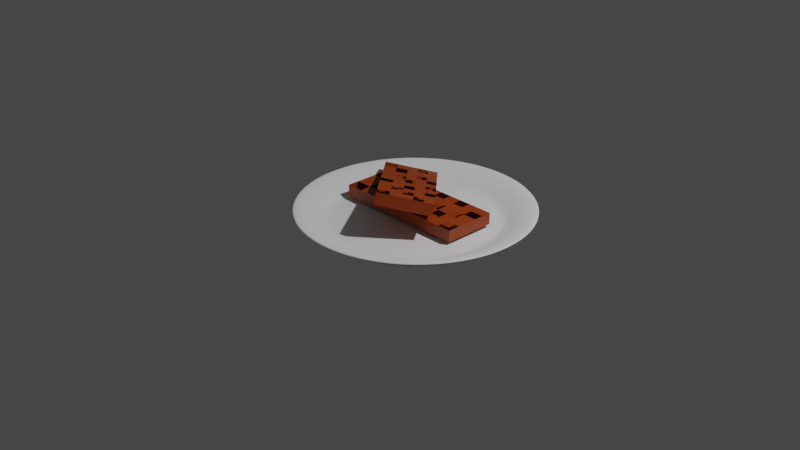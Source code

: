 # Source: kue_bapel.blend  (saved by Blender 2.92.15; exported with 4.5.12 LTS)
import bpy
from mathutils import Matrix  # noqa: F401  (used for matrix-valued properties, if any)

bpy.ops.wm.read_factory_settings(use_empty=True)
scene = bpy.context.scene
scene.name = 'Scene'

# ---- collections
col_collection = bpy.data.collections.new('Collection'); scene.collection.children.link(col_collection)

# ---- materials (node trees are filled in below, after node groups)
mat_material_001 = bpy.data.materials.new('Material.001')
mat_material_001.use_transparent_shadow = False

# ---- material node trees
mat_material_001.use_nodes = True; mat_material_001.node_tree.nodes.clear()
_N = mat_material_001.node_tree.nodes; _L = mat_material_001.node_tree.links
n0 = _N.new('ShaderNodeBsdfPrincipled'); n0.name = 'Principled BSDF'; n0.location = (10, 300)
n0.distribution = 'GGX'
n0.subsurface_method = 'BURLEY'
n0.inputs[0].default_value = (0.305, 0.04117, 9.318e-05, 1.0)
n0.inputs[3].default_value = 1.45
n0.inputs[27].default_value = (0.0, 0.0, 0.0, 1.0)
n0.inputs[28].default_value = 1.0
n1 = _N.new('ShaderNodeOutputMaterial'); n1.name = 'Material Output'; n1.location = (300, 300)
_L.new(n0.outputs[0], n1.inputs[0])
n1.is_active_output = True

# ---- world
world_world = bpy.data.worlds.new('World'); scene.world = world_world
world_world.use_nodes = True; world_world.node_tree.nodes.clear()
_N = world_world.node_tree.nodes; _L = world_world.node_tree.links
n0 = _N.new('ShaderNodeOutputWorld'); n0.name = 'World Output'; n0.location = (300, 300)
n1 = _N.new('ShaderNodeBackground'); n1.name = 'Background'; n1.location = (10, 300)
n1.inputs[0].default_value = (0.05088, 0.05088, 0.05088, 1.0)
_L.new(n1.outputs[0], n0.inputs[0])
n0.is_active_output = True
world_world.color = (0.05088, 0.05088, 0.05088)
world_world.use_sun_shadow = False
world_world.sun_shadow_jitter_overblur = 0.0

# ---- cameras
cam_camera = bpy.data.cameras.new('Camera')
cam_camera.clip_end = 100.0
cam_camera.ortho_scale = 7.314

# ---- lights
light_light = bpy.data.lights.new('Light', 'POINT')
light_light.transmission_factor = 0.0
light_light.energy = 1000.0
light_light.shadow_soft_size = 0.1
light_light.shadow_maximum_resolution = 0.006
light_light.use_absolute_resolution = True

# ---- meshes
me_cylinder = bpy.data.meshes.new('Cylinder')
me_cylinder.from_pydata([(-1.327e-08, 0.8459, -1.0), (0.0, 1.0, 1.0), (0.2893, 0.7949, -1.0), (0.342, 0.9397, 1.0), (0.5437, 0.648, -1.0), (0.6428, 0.766, 1.0), (0.7326, 0.4229, -1.0), (0.866, 0.5, 1.0), (0.833, 0.1469, -1.0), (0.9848, 0.1736, 1.0), (0.833, -0.1469, -1.0), (0.9848, -0.1736, 1.0), (0.7326, -0.4229, -1.0), (0.866, -0.5, 1.0), (0.5437, -0.648, -1.0), (0.6428, -0.766, 1.0), (0.2893, -0.7949, -1.0), (0.342, -0.9397, 1.0), (1.145e-07, -0.8459, -1.0), (1.51e-07, -1.0, 1.0), (-0.2893, -0.7949, -1.0), (-0.342, -0.9397, 1.0), (-0.5437, -0.648, -1.0), (-0.6428, -0.766, 1.0), (-0.7326, -0.4229, -1.0), (-0.866, -0.5, 1.0), (-0.833, -0.1469, -1.0), (-0.9848, -0.1736, 1.0), (-0.833, 0.1469, -1.0), (-0.9848, 0.1736, 1.0), (-0.7326, 0.4229, -1.0), (-0.866, 0.5, 1.0), (-0.5437, 0.648, -1.0), (-0.6428, 0.766, 1.0), (-0.2893, 0.7949, -1.0), (-0.342, 0.9397, 1.0), (0.342, 0.9397, 2.774), (-1.397e-10, 1.0, 2.774), (0.6428, 0.766, 2.774), (0.866, 0.5, 2.774), (0.9848, 0.1736, 2.774), (0.9848, -0.1736, 2.774), (0.866, -0.5, 2.774), (0.6428, -0.766, 2.774), (0.342, -0.9397, 2.774), (1.509e-07, -1.0, 2.774), (-0.342, -0.9397, 2.774), (-0.6428, -0.766, 2.774), (-0.866, -0.5, 2.774), (-0.9848, -0.1736, 2.774), (-0.9848, 0.1736, 2.774), (-0.866, 0.5, 2.774), (-0.6428, 0.766, 2.774), (-0.342, 0.9397, 2.774), (0.2936, 0.8067, 0.6439), (-1.23e-08, 0.8585, 0.6439), (0.5518, 0.6577, 0.6439), (0.7435, 0.4293, 0.6439), (0.8455, 0.1491, 0.6439), (0.8455, -0.1491, 0.6439), (0.7435, -0.4293, 0.6439), (0.5518, -0.6577, 0.6439), (0.2936, -0.8067, 0.6439), (1.173e-07, -0.8585, 0.6439), (-0.2936, -0.8067, 0.6439), (-0.5518, -0.6577, 0.6439), (-0.7435, -0.4293, 0.6439), (-0.8455, -0.1491, 0.6439), (-0.8455, 0.1491, 0.6439), (-0.7435, 0.4293, 0.6439), (-0.5518, 0.6577, 0.6439), (-0.2936, 0.8067, 0.6439), (0.4052, 1.113, 3.362), (1.613e-08, 1.185, 3.362), (0.7615, 0.9076, 3.362), (1.026, 0.5924, 3.362), (1.167, 0.2057, 3.362), (1.167, -0.2057, 3.362), (1.026, -0.5924, 3.362), (0.7615, -0.9076, 3.362), (0.4052, -1.113, 3.362), (1.95e-07, -1.185, 3.362), (-0.4052, -1.113, 3.362), (-0.7615, -0.9076, 3.362), (-1.026, -0.5924, 3.362), (-1.167, -0.2057, 3.362), (-1.167, 0.2057, 3.362), (-1.026, 0.5924, 3.362), (-0.7616, 0.9076, 3.362), (-0.4052, 1.113, 3.362), (0.4052, 1.113, 4.296), (1.597e-08, 1.185, 4.296), (0.7615, 0.9076, 4.296), (1.026, 0.5924, 4.296), (1.167, 0.2057, 4.296), (1.167, -0.2057, 4.296), (1.026, -0.5924, 4.296), (0.7615, -0.9076, 4.296), (0.4052, -1.113, 4.296), (1.949e-07, -1.185, 4.296), (-0.4052, -1.113, 4.296), (-0.7615, -0.9076, 4.296), (-1.026, -0.5924, 4.296), (-1.167, -0.2057, 4.296), (-1.167, 0.2057, 4.296), (-1.026, 0.5924, 4.296), (-0.7616, 0.9076, 4.296), (-0.4052, 1.113, 4.296), (-2.005e-08, 0.7073, -1.0), (0.2419, 0.6646, -1.0), (0.4546, 0.5418, -1.0), (0.6125, 0.3536, -1.0), (0.6965, 0.1228, -1.0), (0.6965, -0.1228, -1.0), (0.6125, -0.3536, -1.0), (0.4546, -0.5418, -1.0), (0.2419, -0.6646, -1.0), (8.675e-08, -0.7073, -1.0), (-0.2419, -0.6646, -1.0), (-0.4546, -0.5418, -1.0), (-0.6125, -0.3536, -1.0), (-0.6965, -0.1228, -1.0), (-0.6965, 0.1228, -1.0), (-0.6125, 0.3536, -1.0), (-0.4546, 0.5418, -1.0), (-0.2419, 0.6646, -1.0), (0.2649, 0.7278, 0.6439), (-1.855e-08, 0.7745, 0.6439), (0.4979, 0.5933, 0.6439), (0.6708, 0.3873, 0.6439), (0.7628, 0.1345, 0.6439), (0.7628, -0.1345, 0.6439), (0.6708, -0.3873, 0.6439), (0.4979, -0.5933, 0.6439), (0.2649, -0.7278, 0.6439), (9.841e-08, -0.7745, 0.6439), (-0.2649, -0.7278, 0.6439), (-0.4979, -0.5933, 0.6439), (-0.6708, -0.3873, 0.6439), (-0.7628, -0.1345, 0.6439), (-0.7628, 0.1345, 0.6439), (-0.6708, 0.3873, 0.6439), (-0.4979, 0.5933, 0.6439), (-0.2649, 0.7278, 0.6439)], [], [(0, 1, 3, 2), (2, 3, 5, 4), (4, 5, 7, 6), (6, 7, 9, 8), (8, 9, 11, 10), (10, 11, 13, 12), (12, 13, 15, 14), (14, 15, 17, 16), (16, 17, 19, 18), (18, 19, 21, 20), (20, 21, 23, 22), (22, 23, 25, 24), (24, 25, 27, 26), (26, 27, 29, 28), (28, 29, 31, 30), (30, 31, 33, 32), (11, 9, 76, 77), (32, 33, 35, 34), (34, 35, 1, 0), (4, 6, 111, 110), (42, 41, 59, 60), (37, 36, 90, 91), (49, 50, 104, 103), (1, 35, 89, 73), (19, 17, 80, 81), (48, 49, 103, 102), (47, 48, 102, 101), (27, 25, 84, 85), (9, 7, 75, 76), (46, 47, 101, 100), (35, 33, 88, 89), (17, 15, 79, 80), (45, 46, 100, 99), (44, 45, 99, 98), (25, 23, 83, 84), (7, 5, 74, 75), (43, 44, 98, 97), (33, 31, 87, 88), (61, 60, 132, 133), (50, 49, 67, 68), (43, 42, 60, 61), (51, 50, 68, 69), (44, 43, 61, 62), (36, 37, 55, 54), (52, 51, 69, 70), (45, 44, 62, 63), (38, 36, 54, 56), (53, 52, 70, 71), (46, 45, 63, 64), (39, 38, 56, 57), (37, 53, 71, 55), (47, 46, 64, 65), (40, 39, 57, 58), (48, 47, 65, 66), (41, 40, 58, 59), (49, 48, 66, 67), (87, 86, 104, 105), (75, 74, 92, 93), (80, 79, 97, 98), (72, 73, 91, 90), (85, 84, 102, 103), (73, 89, 107, 91), (78, 77, 95, 96), (83, 82, 100, 101), (88, 87, 105, 106), (76, 75, 93, 94), (81, 80, 98, 99), (86, 85, 103, 104), (74, 72, 90, 92), (79, 78, 96, 97), (84, 83, 101, 102), (89, 88, 106, 107), (77, 76, 94, 95), (82, 81, 99, 100), (29, 27, 85, 86), (50, 51, 105, 104), (3, 1, 73, 72), (36, 38, 92, 90), (51, 52, 106, 105), (21, 19, 81, 82), (38, 39, 93, 92), (52, 53, 107, 106), (39, 40, 94, 93), (13, 11, 77, 78), (31, 29, 86, 87), (53, 37, 91, 107), (40, 41, 95, 94), (5, 3, 72, 74), (23, 21, 82, 83), (41, 42, 96, 95), (42, 43, 97, 96), (15, 13, 78, 79), (108, 109, 110, 111, 112, 113, 114, 115, 116, 117, 118, 119, 120, 121, 122, 123, 124, 125), (14, 16, 116, 115), (0, 2, 109, 108), (24, 26, 121, 120), (34, 0, 108, 125), (10, 12, 114, 113), (20, 22, 119, 118), (30, 32, 124, 123), (6, 8, 112, 111), (16, 18, 117, 116), (26, 28, 122, 121), (2, 4, 110, 109), (12, 14, 115, 114), (22, 24, 120, 119), (32, 34, 125, 124), (8, 10, 113, 112), (18, 20, 118, 117), (28, 30, 123, 122), (126, 127, 143, 142, 141, 140, 139, 138, 137, 136, 135, 134, 133, 132, 131, 130, 129, 128), (69, 68, 140, 141), (62, 61, 133, 134), (54, 55, 127, 126), (70, 69, 141, 142), (63, 62, 134, 135), (56, 54, 126, 128), (71, 70, 142, 143), (64, 63, 135, 136), (57, 56, 128, 129), (55, 71, 143, 127), (65, 64, 136, 137), (58, 57, 129, 130), (66, 65, 137, 138), (59, 58, 130, 131), (67, 66, 138, 139), (60, 59, 131, 132), (68, 67, 139, 140)])
_uv = me_cylinder.uv_layers.new(name='UVMap')
_uv.uv.foreach_set('vector', [1.0, 0.5, 1.0, 1.0, 0.9444, 1.0, 0.9444, 0.5, 0.9444, 0.5, 0.9444, 1.0, 0.8889, 1.0, 0.8889, 0.5, 0.8889, 0.5, 0.8889, 1.0, 0.8333, 1.0, 0.8333, 0.5, 0.8333, 0.5, 0.8333, 1.0, 0.7778, 1.0, 0.7778, 0.5, 0.7778, 0.5, 0.7778, 1.0, 0.7222, 1.0, 0.7222, 0.5, 0.7222, 0.5, 0.7222, 1.0, 0.6667, 1.0, 0.6667, 0.5, 0.6667, 0.5, 0.6667, 1.0, 0.6111, 1.0, 0.6111, 0.5, 0.6111, 0.5, 0.6111, 1.0, 0.5556, 1.0, 0.5556, 0.5, 0.5556, 0.5, 0.5556, 1.0, 0.5, 1.0, 0.5, 0.5, 0.5, 0.5, 0.5, 1.0, 0.4444, 1.0, 0.4444, 0.5, 0.4444, 0.5, 0.4444, 1.0, 0.3889, 1.0, 0.3889, 0.5, 0.3889, 0.5, 0.3889, 1.0, 0.3333, 1.0, 0.3333, 0.5, 0.3333, 0.5, 0.3333, 1.0, 0.2778, 1.0, 0.2778, 0.5, 0.2778, 0.5, 0.2778, 1.0, 0.2222, 1.0, 0.2222, 0.5, 0.2222, 0.5, 0.2222, 1.0, 0.1667, 1.0, 0.1667, 0.5, 0.1667, 0.5, 0.1667, 1.0, 0.1111, 1.0, 0.1111, 0.5, 0.7222, 1.0, 0.7778, 1.0, 0.7778, 1.0, 0.7222, 1.0, 0.1111, 0.5, 0.1111, 1.0, 0.05556, 1.0, 0.05556, 0.5, 0.05556, 0.5, 0.05556, 1.0, -1.863e-07, 1.0, -1.863e-07, 0.5, 0.8889, 0.5, 0.8333, 0.5, 0.8333, 0.5, 0.8889, 0.5, 0.6667, 1.0, 0.7222, 1.0, 0.7222, 1.0, 0.6667, 1.0, 1.0, 1.0, 0.9444, 1.0, 0.9444, 1.0, 1.0, 1.0, 0.2778, 1.0, 0.2222, 1.0, 0.2222, 1.0, 0.2778, 1.0, -1.863e-07, 1.0, 0.05556, 1.0, 0.05556, 1.0, -1.863e-07, 1.0, 0.5, 1.0, 0.5556, 1.0, 0.5556, 1.0, 0.5, 1.0, 0.3333, 1.0, 0.2778, 1.0, 0.2778, 1.0, 0.3333, 1.0, 0.3889, 1.0, 0.3333, 1.0, 0.3333, 1.0, 0.3889, 1.0, 0.2778, 1.0, 0.3333, 1.0, 0.3333, 1.0, 0.2778, 1.0, 0.7778, 1.0, 0.8333, 1.0, 0.8333, 1.0, 0.7778, 1.0, 0.4444, 1.0, 0.3889, 1.0, 0.3889, 1.0, 0.4444, 1.0, 0.05556, 1.0, 0.1111, 1.0, 0.1111, 1.0, 0.05556, 1.0, 0.5556, 1.0, 0.6111, 1.0, 0.6111, 1.0, 0.5556, 1.0, 0.5, 1.0, 0.4444, 1.0, 0.4444, 1.0, 0.5, 1.0, 0.5556, 1.0, 0.5, 1.0, 0.5, 1.0, 0.5556, 1.0, 0.3333, 1.0, 0.3889, 1.0, 0.3889, 1.0, 0.3333, 1.0, 0.8333, 1.0, 0.8889, 1.0, 0.8889, 1.0, 0.8333, 1.0, 0.6111, 1.0, 0.5556, 1.0, 0.5556, 1.0, 0.6111, 1.0, 0.1111, 1.0, 0.1667, 1.0, 0.1667, 1.0, 0.1111, 1.0, 0.6111, 1.0, 0.6667, 1.0, 0.6667, 1.0, 0.6111, 1.0, 0.2222, 1.0, 0.2778, 1.0, 0.2778, 1.0, 0.2222, 1.0, 0.6111, 1.0, 0.6667, 1.0, 0.6667, 1.0, 0.6111, 1.0, 0.1667, 1.0, 0.2222, 1.0, 0.2222, 1.0, 0.1667, 1.0, 0.5556, 1.0, 0.6111, 1.0, 0.6111, 1.0, 0.5556, 1.0, 0.9444, 1.0, 1.0, 1.0, 1.0, 1.0, 0.9444, 1.0, 0.1111, 1.0, 0.1667, 1.0, 0.1667, 1.0, 0.1111, 1.0, 0.5, 1.0, 0.5556, 1.0, 0.5556, 1.0, 0.5, 1.0, 0.8889, 1.0, 0.9444, 1.0, 0.9444, 1.0, 0.8889, 1.0, 0.05556, 1.0, 0.1111, 1.0, 0.1111, 1.0, 0.05556, 1.0, 0.4444, 1.0, 0.5, 1.0, 0.5, 1.0, 0.4444, 1.0, 0.8333, 1.0, 0.8889, 1.0, 0.8889, 1.0, 0.8333, 1.0, -1.863e-07, 1.0, 0.05556, 1.0, 0.05556, 1.0, -1.863e-07, 1.0, 0.3889, 1.0, 0.4444, 1.0, 0.4444, 1.0, 0.3889, 1.0, 0.7778, 1.0, 0.8333, 1.0, 0.8333, 1.0, 0.7778, 1.0, 0.3333, 1.0, 0.3889, 1.0, 0.3889, 1.0, 0.3333, 1.0, 0.7222, 1.0, 0.7778, 1.0, 0.7778, 1.0, 0.7222, 1.0, 0.2778, 1.0, 0.3333, 1.0, 0.3333, 1.0, 0.2778, 1.0, 0.1667, 1.0, 0.2222, 1.0, 0.2222, 1.0, 0.1667, 1.0, 0.8333, 1.0, 0.8889, 1.0, 0.8889, 1.0, 0.8333, 1.0, 0.5556, 1.0, 0.6111, 1.0, 0.6111, 1.0, 0.5556, 1.0, 0.9444, 1.0, 1.0, 1.0, 1.0, 1.0, 0.9444, 1.0, 0.2778, 1.0, 0.3333, 1.0, 0.3333, 1.0, 0.2778, 1.0, -1.863e-07, 1.0, 0.05556, 1.0, 0.05556, 1.0, -1.863e-07, 1.0, 0.6667, 1.0, 0.7222, 1.0, 0.7222, 1.0, 0.6667, 1.0, 0.3889, 1.0, 0.4444, 1.0, 0.4444, 1.0, 0.3889, 1.0, 0.1111, 1.0, 0.1667, 1.0, 0.1667, 1.0, 0.1111, 1.0, 0.7778, 1.0, 0.8333, 1.0, 0.8333, 1.0, 0.7778, 1.0, 0.5, 1.0, 0.5556, 1.0, 0.5556, 1.0, 0.5, 1.0, 0.2222, 1.0, 0.2778, 1.0, 0.2778, 1.0, 0.2222, 1.0, 0.8889, 1.0, 0.9444, 1.0, 0.9444, 1.0, 0.8889, 1.0, 0.6111, 1.0, 0.6667, 1.0, 0.6667, 1.0, 0.6111, 1.0, 0.3333, 1.0, 0.3889, 1.0, 0.3889, 1.0, 0.3333, 1.0, 0.05556, 1.0, 0.1111, 1.0, 0.1111, 1.0, 0.05556, 1.0, 0.7222, 1.0, 0.7778, 1.0, 0.7778, 1.0, 0.7222, 1.0, 0.4444, 1.0, 0.5, 1.0, 0.5, 1.0, 0.4444, 1.0, 0.2222, 1.0, 0.2778, 1.0, 0.2778, 1.0, 0.2222, 1.0, 0.2222, 1.0, 0.1667, 1.0, 0.1667, 1.0, 0.2222, 1.0, 0.9444, 1.0, 1.0, 1.0, 1.0, 1.0, 0.9444, 1.0, 0.9444, 1.0, 0.8889, 1.0, 0.8889, 1.0, 0.9444, 1.0, 0.1667, 1.0, 0.1111, 1.0, 0.1111, 1.0, 0.1667, 1.0, 0.4444, 1.0, 0.5, 1.0, 0.5, 1.0, 0.4444, 1.0, 0.8889, 1.0, 0.8333, 1.0, 0.8333, 1.0, 0.8889, 1.0, 0.1111, 1.0, 0.05556, 1.0, 0.05556, 1.0, 0.1111, 1.0, 0.8333, 1.0, 0.7778, 1.0, 0.7778, 1.0, 0.8333, 1.0, 0.6667, 1.0, 0.7222, 1.0, 0.7222, 1.0, 0.6667, 1.0, 0.1667, 1.0, 0.2222, 1.0, 0.2222, 1.0, 0.1667, 1.0, 0.05556, 1.0, -1.863e-07, 1.0, -1.863e-07, 1.0, 0.05556, 1.0, 0.7778, 1.0, 0.7222, 1.0, 0.7222, 1.0, 0.7778, 1.0, 0.8889, 1.0, 0.9444, 1.0, 0.9444, 1.0, 0.8889, 1.0, 0.3889, 1.0, 0.4444, 1.0, 0.4444, 1.0, 0.3889, 1.0, 0.7222, 1.0, 0.6667, 1.0, 0.6667, 1.0, 0.7222, 1.0, 0.6667, 1.0, 0.6111, 1.0, 0.6111, 1.0, 0.6667, 1.0, 0.6111, 1.0, 0.6667, 1.0, 0.6667, 1.0, 0.6111, 1.0, 0.75, 0.49, 0.8321, 0.4755, 0.9043, 0.4339, 0.9578, 0.37, 0.9864, 0.2917, 0.9864, 0.2083, 0.9578, 0.13, 0.9043, 0.06615, 0.8321, 0.02447, 0.75, 0.01, 0.6679, 0.02447, 0.5957, 0.06615, 0.5422, 0.13, 0.5136, 0.2083, 0.5136, 0.2917, 0.5422, 0.37, 0.5957, 0.4339, 0.6679, 0.4755, 0.6111, 0.5, 0.5556, 0.5, 0.5556, 0.5, 0.6111, 0.5, 1.0, 0.5, 0.9444, 0.5, 0.9444, 0.5, 1.0, 0.5, 0.3333, 0.5, 0.2778, 0.5, 0.2778, 0.5, 0.3333, 0.5, 0.05556, 0.5, -1.863e-07, 0.5, -1.863e-07, 0.5, 0.05556, 0.5, 0.7222, 0.5, 0.6667, 0.5, 0.6667, 0.5, 0.7222, 0.5, 0.4444, 0.5, 0.3889, 0.5, 0.3889, 0.5, 0.4444, 0.5, 0.1667, 0.5, 0.1111, 0.5, 0.1111, 0.5, 0.1667, 0.5, 0.8333, 0.5, 0.7778, 0.5, 0.7778, 0.5, 0.8333, 0.5, 0.5556, 0.5, 0.5, 0.5, 0.5, 0.5, 0.5556, 0.5, 0.2778, 0.5, 0.2222, 0.5, 0.2222, 0.5, 0.2778, 0.5, 0.9444, 0.5, 0.8889, 0.5, 0.8889, 0.5, 0.9444, 0.5, 0.6667, 0.5, 0.6111, 0.5, 0.6111, 0.5, 0.6667, 0.5, 0.3889, 0.5, 0.3333, 0.5, 0.3333, 0.5, 0.3889, 0.5, 0.1111, 0.5, 0.05556, 0.5, 0.05556, 0.5, 0.1111, 0.5, 0.7778, 0.5, 0.7222, 0.5, 0.7222, 0.5, 0.7778, 0.5, 0.5, 0.5, 0.4444, 0.5, 0.4444, 0.5, 0.5, 0.5, 0.2222, 0.5, 0.1667, 0.5, 0.1667, 0.5, 0.2222, 0.5, 0.3321, 0.4755, 0.25, 0.49, 0.1679, 0.4755, 0.09573, 0.4339, 0.04215, 0.37, 0.01365, 0.2917, 0.01365, 0.2083, 0.04215, 0.13, 0.09573, 0.06615, 0.1679, 0.02447, 0.25, 0.01, 0.3321, 0.02447, 0.4043, 0.06615, 0.4578, 0.13, 0.4864, 0.2083, 0.4864, 0.2917, 0.4578, 0.37, 0.4043, 0.4339, 0.1667, 1.0, 0.2222, 1.0, 0.2222, 1.0, 0.1667, 1.0, 0.5556, 1.0, 0.6111, 1.0, 0.6111, 1.0, 0.5556, 1.0, 0.9444, 1.0, 1.0, 1.0, 1.0, 1.0, 0.9444, 1.0, 0.1111, 1.0, 0.1667, 1.0, 0.1667, 1.0, 0.1111, 1.0, 0.5, 1.0, 0.5556, 1.0, 0.5556, 1.0, 0.5, 1.0, 0.8889, 1.0, 0.9444, 1.0, 0.9444, 1.0, 0.8889, 1.0, 0.05556, 1.0, 0.1111, 1.0, 0.1111, 1.0, 0.05556, 1.0, 0.4444, 1.0, 0.5, 1.0, 0.5, 1.0, 0.4444, 1.0, 0.8333, 1.0, 0.8889, 1.0, 0.8889, 1.0, 0.8333, 1.0, -1.863e-07, 1.0, 0.05556, 1.0, 0.05556, 1.0, -1.863e-07, 1.0, 0.3889, 1.0, 0.4444, 1.0, 0.4444, 1.0, 0.3889, 1.0, 0.7778, 1.0, 0.8333, 1.0, 0.8333, 1.0, 0.7778, 1.0, 0.3333, 1.0, 0.3889, 1.0, 0.3889, 1.0, 0.3333, 1.0, 0.7222, 1.0, 0.7778, 1.0, 0.7778, 1.0, 0.7222, 1.0, 0.2778, 1.0, 0.3333, 1.0, 0.3333, 1.0, 0.2778, 1.0, 0.6667, 1.0, 0.7222, 1.0, 0.7222, 1.0, 0.6667, 1.0, 0.2222, 1.0, 0.2778, 1.0, 0.2778, 1.0, 0.2222, 1.0])
me_cylinder.use_remesh_fix_poles = True
me_cylinder.use_remesh_preserve_attributes = False
me_cylinder.use_mirror_vertex_groups = False
me_cylinder.update()
me_cube = bpy.data.meshes.new('Cube')
me_cube.from_pydata([(-1.0, -1.0, -1.0), (-1.0, -1.0, 1.0), (-1.0, 1.0, -1.0), (-1.0, 1.0, 1.0), (1.0, -1.0, -1.0), (1.0, -1.0, 1.0), (1.0, 1.0, -1.0), (1.0, 1.0, 1.0), (-0.4772, 1.0, -1.0), (-0.4772, 1.0, 1.0), (-0.4772, -1.0, -1.0), (-0.4772, -1.0, 1.0), (0.2614, 1.0, 1.0), (0.2614, -1.0, -1.0), (0.2614, 1.0, -1.0), (0.2614, -1.0, 1.0), (-0.1079, 1.0, -1.0), (-0.1079, -1.0, 1.0), (-0.1079, 1.0, 1.0), (-0.1079, -1.0, -1.0), (-0.2925, 1.0, -1.0), (-0.2925, -1.0, 1.0), (-0.2925, 1.0, 1.0), (-0.2925, -1.0, -1.0), (-0.7386, 1.0, -1.0), (-0.7386, -1.0, 1.0), (-0.7386, 1.0, 1.0), (-0.7386, -1.0, -1.0), (0.08742, 1.0, 1.0), (0.08742, -1.0, -1.0), (0.08742, 1.0, -1.0), (0.08742, -1.0, 1.0), (0.4521, 1.0, 1.0), (0.4521, -1.0, -1.0), (0.4521, 1.0, -1.0), (0.4521, -1.0, 1.0), (-1.0, -0.547, -1.0), (-1.0, -0.547, 1.0), (1.0, -0.547, -1.0), (1.0, -0.547, 1.0), (-0.4772, -0.547, 1.0), (-0.4772, -0.547, -1.0), (0.2614, -0.547, 1.0), (0.2614, -0.547, -1.0), (-0.1079, -0.547, -1.0), (-0.1079, -0.547, 1.0), (-0.2925, -0.547, -1.0), (-0.2925, -0.547, 1.0), (-0.7386, -0.547, -1.0), (-0.7386, -0.547, 1.0), (0.08742, -0.547, 1.0), (0.08742, -0.547, -1.0), (0.4521, -0.547, 1.0), (0.4521, -0.547, -1.0), (-1.0, -0.1208, 1.0), (1.0, -0.1208, -1.0), (-1.0, -0.1208, -1.0), (1.0, -0.1208, 1.0), (-0.4772, -0.1208, 1.0), (-0.4772, -0.1208, -1.0), (0.2614, -0.1208, 1.0), (0.2614, -0.1208, -1.0), (-0.1079, -0.1208, -1.0), (-0.1079, -0.1208, 1.0), (-0.2925, -0.1208, -1.0), (-0.2925, -0.1208, 1.0), (-0.7386, -0.1208, -1.0), (-0.7386, -0.1208, 1.0), (0.08742, -0.1208, 1.0), (0.08742, -0.1208, -1.0), (0.4521, -0.1208, 1.0), (0.4521, -0.1208, -1.0), (-1.0, 0.2528, 1.0), (1.0, 0.2528, -1.0), (-1.0, 0.2528, -1.0), (1.0, 0.2528, 1.0), (-0.4772, 0.2528, 1.0), (-0.4772, 0.2528, -1.0), (0.2614, 0.2528, 1.0), (0.2614, 0.2528, -1.0), (-0.1079, 0.2528, -1.0), (-0.1079, 0.2528, 1.0), (-0.2925, 0.2528, -1.0), (-0.2925, 0.2528, 1.0), (-0.7386, 0.2528, -1.0), (-0.7386, 0.2528, 1.0), (0.08742, 0.2528, 1.0), (0.08742, 0.2528, -1.0), (0.4521, 0.2528, 1.0), (0.4521, 0.2528, -1.0), (-1.0, 0.6264, 1.0), (1.0, 0.6264, -1.0), (-1.0, 0.6264, -1.0), (1.0, 0.6264, 1.0), (-0.4772, 0.6264, 1.0), (-0.4772, 0.6264, -1.0), (0.2614, 0.6264, 1.0), (0.2614, 0.6264, -1.0), (-0.1079, 0.6264, -1.0), (-0.1079, 0.6264, 1.0), (-0.2925, 0.6264, -1.0), (-0.2925, 0.6264, 1.0), (-0.7386, 0.6264, -1.0), (-0.7386, 0.6264, 1.0), (0.08742, 0.6264, 1.0), (0.08742, 0.6264, -1.0), (0.4521, 0.6264, 1.0), (0.4521, 0.6264, -1.0), (0.6213, 1.0, 1.0), (0.6213, -1.0, -1.0), (0.6213, 1.0, -1.0), (0.6213, -1.0, 1.0), (0.6213, -0.547, 1.0), (0.6213, -0.547, -1.0), (0.6213, -0.1208, -1.0), (0.6213, -0.1208, 1.0), (0.6213, 0.2528, 1.0), (0.6213, 0.2528, -1.0), (0.6213, 0.6264, -1.0), (0.6213, 0.6264, 1.0), (0.7942, 1.0, 1.0), (0.7942, -1.0, -1.0), (0.7942, -0.547, 1.0), (0.7942, -0.1208, 1.0), (0.7942, 0.2528, 1.0), (0.7942, 0.6264, 1.0), (0.7942, 1.0, -1.0), (0.7942, -1.0, 1.0), (0.7942, -0.547, -1.0), (0.7942, -0.1208, -1.0), (0.7942, 0.2528, -1.0), (0.7942, 0.6264, -1.0)], [], [(92, 90, 3, 2), (126, 120, 7, 6), (38, 39, 5, 4), (27, 25, 1, 0), (128, 38, 4, 121), (47, 40, 11, 21), (48, 41, 10, 27), (23, 21, 11, 10), (24, 26, 9, 8), (33, 35, 15, 13), (52, 42, 15, 35), (51, 43, 13, 29), (30, 28, 12, 14), (20, 22, 18, 16), (46, 44, 19, 23), (29, 31, 17, 19), (50, 45, 17, 31), (41, 46, 23, 10), (8, 9, 22, 20), (19, 17, 21, 23), (45, 47, 21, 17), (2, 3, 26, 24), (36, 48, 27, 0), (40, 49, 25, 11), (10, 11, 25, 27), (13, 15, 31, 29), (16, 18, 28, 30), (44, 51, 29, 19), (112, 52, 35, 111), (109, 111, 35, 33), (43, 53, 33, 13), (14, 12, 32, 34), (61, 71, 53, 43), (62, 69, 51, 44), (60, 68, 50, 42), (56, 66, 48, 36), (59, 64, 46, 41), (68, 63, 45, 50), (64, 62, 44, 46), (69, 61, 43, 51), (70, 60, 42, 52), (66, 59, 41, 48), (65, 58, 40, 47), (67, 54, 37, 49), (129, 55, 38, 128), (55, 57, 39, 38), (0, 1, 37, 36), (73, 75, 57, 55), (130, 73, 55, 129), (85, 72, 54, 67), (83, 76, 58, 65), (84, 77, 59, 66), (87, 79, 61, 69), (82, 80, 62, 64), (77, 82, 64, 59), (81, 83, 65, 63), (74, 84, 66, 56), (76, 85, 67, 58), (78, 86, 68, 60), (80, 87, 69, 62), (116, 88, 70, 115), (79, 89, 71, 61), (36, 37, 54, 56), (97, 107, 89, 79), (119, 106, 88, 116), (98, 105, 87, 80), (96, 104, 86, 78), (94, 103, 85, 76), (92, 102, 84, 74), (99, 101, 83, 81), (95, 100, 82, 77), (104, 99, 81, 86), (100, 98, 80, 82), (105, 97, 79, 87), (106, 96, 78, 88), (102, 95, 77, 84), (131, 91, 73, 130), (91, 93, 75, 73), (56, 54, 72, 74), (6, 7, 93, 91), (126, 6, 91, 131), (26, 3, 90, 103), (22, 9, 94, 101), (24, 8, 95, 102), (32, 12, 96, 106), (30, 14, 97, 105), (20, 16, 98, 100), (28, 18, 99, 104), (8, 20, 100, 95), (2, 24, 102, 92), (9, 26, 103, 94), (16, 30, 105, 98), (14, 34, 107, 97), (74, 72, 90, 92), (120, 108, 119, 125), (34, 110, 118, 107), (107, 118, 117, 89), (125, 119, 116, 124), (89, 117, 114, 71), (71, 114, 113, 53), (123, 115, 112, 122), (121, 127, 111, 109), (122, 112, 111, 127), (53, 113, 109, 33), (34, 32, 108, 110), (4, 5, 127, 121), (57, 123, 122, 39), (75, 124, 123, 57), (7, 120, 125, 93), (110, 126, 131, 118), (118, 131, 130, 117), (117, 130, 129, 114), (114, 129, 128, 113), (113, 128, 121, 109), (110, 108, 120, 126)])
_uv = me_cube.uv_layers.new(name='UVMap')
_uv.uv.foreach_set('vector', [0.375, 0.2033, 0.625, 0.2033, 0.625, 0.25, 0.375, 0.25, 0.375, 0.4743, 0.625, 0.4743, 0.625, 0.5, 0.375, 0.5, 0.375, 0.6934, 0.625, 0.6934, 0.625, 0.75, 0.375, 0.75, 0.375, 0.9673, 0.625, 0.9673, 0.625, 1.0, 0.375, 1.0, 0.3493, 0.6934, 0.375, 0.6934, 0.375, 0.75, 0.3493, 0.75, 0.7866, 0.6934, 0.8096, 0.6934, 0.8096, 0.75, 0.7866, 0.75, 0.1577, 0.6934, 0.1904, 0.6934, 0.1904, 0.75, 0.1577, 0.75, 0.375, 0.9116, 0.625, 0.9116, 0.625, 0.9346, 0.375, 0.9346, 0.375, 0.2827, 0.625, 0.2827, 0.625, 0.3154, 0.375, 0.3154, 0.375, 0.8185, 0.625, 0.8185, 0.625, 0.8423, 0.375, 0.8423, 0.6935, 0.6934, 0.7173, 0.6934, 0.7173, 0.75, 0.6935, 0.75, 0.2609, 0.6934, 0.2827, 0.6934, 0.2827, 0.75, 0.2609, 0.75, 0.375, 0.3859, 0.625, 0.3859, 0.625, 0.4077, 0.375, 0.4077, 0.375, 0.3384, 0.625, 0.3384, 0.625, 0.3615, 0.375, 0.3615, 0.2134, 0.6934, 0.2365, 0.6934, 0.2365, 0.75, 0.2134, 0.75, 0.375, 0.8641, 0.625, 0.8641, 0.625, 0.8885, 0.375, 0.8885, 0.7391, 0.6934, 0.7635, 0.6934, 0.7635, 0.75, 0.7391, 0.75, 0.1904, 0.6934, 0.2134, 0.6934, 0.2134, 0.75, 0.1904, 0.75, 0.375, 0.3154, 0.625, 0.3154, 0.625, 0.3384, 0.375, 0.3384, 0.375, 0.8885, 0.625, 0.8885, 0.625, 0.9116, 0.375, 0.9116, 0.7635, 0.6934, 0.7866, 0.6934, 0.7866, 0.75, 0.7635, 0.75, 0.375, 0.25, 0.625, 0.25, 0.625, 0.2827, 0.375, 0.2827, 0.125, 0.6934, 0.1577, 0.6934, 0.1577, 0.75, 0.125, 0.75, 0.8096, 0.6934, 0.8423, 0.6934, 0.8423, 0.75, 0.8096, 0.75, 0.375, 0.9346, 0.625, 0.9346, 0.625, 0.9673, 0.375, 0.9673, 0.375, 0.8423, 0.625, 0.8423, 0.625, 0.8641, 0.375, 0.8641, 0.375, 0.3615, 0.625, 0.3615, 0.625, 0.3859, 0.375, 0.3859, 0.2365, 0.6934, 0.2609, 0.6934, 0.2609, 0.75, 0.2365, 0.75, 0.6723, 0.6934, 0.6935, 0.6934, 0.6935, 0.75, 0.6723, 0.75, 0.375, 0.7973, 0.625, 0.7973, 0.625, 0.8185, 0.375, 0.8185, 0.2827, 0.6934, 0.3065, 0.6934, 0.3065, 0.75, 0.2827, 0.75, 0.375, 0.4077, 0.625, 0.4077, 0.625, 0.4315, 0.375, 0.4315, 0.2827, 0.6401, 0.3065, 0.6401, 0.3065, 0.6934, 0.2827, 0.6934, 0.2365, 0.6401, 0.2609, 0.6401, 0.2609, 0.6934, 0.2365, 0.6934, 0.7173, 0.6401, 0.7391, 0.6401, 0.7391, 0.6934, 0.7173, 0.6934, 0.125, 0.6401, 0.1577, 0.6401, 0.1577, 0.6934, 0.125, 0.6934, 0.1904, 0.6401, 0.2134, 0.6401, 0.2134, 0.6934, 0.1904, 0.6934, 0.7391, 0.6401, 0.7635, 0.6401, 0.7635, 0.6934, 0.7391, 0.6934, 0.2134, 0.6401, 0.2365, 0.6401, 0.2365, 0.6934, 0.2134, 0.6934, 0.2609, 0.6401, 0.2827, 0.6401, 0.2827, 0.6934, 0.2609, 0.6934, 0.6935, 0.6401, 0.7173, 0.6401, 0.7173, 0.6934, 0.6935, 0.6934, 0.1577, 0.6401, 0.1904, 0.6401, 0.1904, 0.6934, 0.1577, 0.6934, 0.7866, 0.6401, 0.8096, 0.6401, 0.8096, 0.6934, 0.7866, 0.6934, 0.8423, 0.6401, 0.875, 0.6401, 0.875, 0.6934, 0.8423, 0.6934, 0.3493, 0.6401, 0.375, 0.6401, 0.375, 0.6934, 0.3493, 0.6934, 0.375, 0.6401, 0.625, 0.6401, 0.625, 0.6934, 0.375, 0.6934, 0.375, 0.0, 0.625, 0.0, 0.625, 0.05663, 0.375, 0.05663, 0.375, 0.5934, 0.625, 0.5934, 0.625, 0.6401, 0.375, 0.6401, 0.3493, 0.5934, 0.375, 0.5934, 0.375, 0.6401, 0.3493, 0.6401, 0.8423, 0.5934, 0.875, 0.5934, 0.875, 0.6401, 0.8423, 0.6401, 0.7866, 0.5934, 0.8096, 0.5934, 0.8096, 0.6401, 0.7866, 0.6401, 0.1577, 0.5934, 0.1904, 0.5934, 0.1904, 0.6401, 0.1577, 0.6401, 0.2609, 0.5934, 0.2827, 0.5934, 0.2827, 0.6401, 0.2609, 0.6401, 0.2134, 0.5934, 0.2365, 0.5934, 0.2365, 0.6401, 0.2134, 0.6401, 0.1904, 0.5934, 0.2134, 0.5934, 0.2134, 0.6401, 0.1904, 0.6401, 0.7635, 0.5934, 0.7866, 0.5934, 0.7866, 0.6401, 0.7635, 0.6401, 0.125, 0.5934, 0.1577, 0.5934, 0.1577, 0.6401, 0.125, 0.6401, 0.8096, 0.5934, 0.8423, 0.5934, 0.8423, 0.6401, 0.8096, 0.6401, 0.7173, 0.5934, 0.7391, 0.5934, 0.7391, 0.6401, 0.7173, 0.6401, 0.2365, 0.5934, 0.2609, 0.5934, 0.2609, 0.6401, 0.2365, 0.6401, 0.6723, 0.5934, 0.6935, 0.5934, 0.6935, 0.6401, 0.6723, 0.6401, 0.2827, 0.5934, 0.3065, 0.5934, 0.3065, 0.6401, 0.2827, 0.6401, 0.375, 0.05663, 0.625, 0.05663, 0.625, 0.1099, 0.375, 0.1099, 0.2827, 0.5467, 0.3065, 0.5467, 0.3065, 0.5934, 0.2827, 0.5934, 0.6723, 0.5467, 0.6935, 0.5467, 0.6935, 0.5934, 0.6723, 0.5934, 0.2365, 0.5467, 0.2609, 0.5467, 0.2609, 0.5934, 0.2365, 0.5934, 0.7173, 0.5467, 0.7391, 0.5467, 0.7391, 0.5934, 0.7173, 0.5934, 0.8096, 0.5467, 0.8423, 0.5467, 0.8423, 0.5934, 0.8096, 0.5934, 0.125, 0.5467, 0.1577, 0.5467, 0.1577, 0.5934, 0.125, 0.5934, 0.7635, 0.5467, 0.7866, 0.5467, 0.7866, 0.5934, 0.7635, 0.5934, 0.1904, 0.5467, 0.2134, 0.5467, 0.2134, 0.5934, 0.1904, 0.5934, 0.7391, 0.5467, 0.7635, 0.5467, 0.7635, 0.5934, 0.7391, 0.5934, 0.2134, 0.5467, 0.2365, 0.5467, 0.2365, 0.5934, 0.2134, 0.5934, 0.2609, 0.5467, 0.2827, 0.5467, 0.2827, 0.5934, 0.2609, 0.5934, 0.6935, 0.5467, 0.7173, 0.5467, 0.7173, 0.5934, 0.6935, 0.5934, 0.1577, 0.5467, 0.1904, 0.5467, 0.1904, 0.5934, 0.1577, 0.5934, 0.3493, 0.5467, 0.375, 0.5467, 0.375, 0.5934, 0.3493, 0.5934, 0.375, 0.5467, 0.625, 0.5467, 0.625, 0.5934, 0.375, 0.5934, 0.375, 0.1099, 0.625, 0.1099, 0.625, 0.1566, 0.375, 0.1566, 0.375, 0.5, 0.625, 0.5, 0.625, 0.5467, 0.375, 0.5467, 0.3493, 0.5, 0.375, 0.5, 0.375, 0.5467, 0.3493, 0.5467, 0.8423, 0.5, 0.875, 0.5, 0.875, 0.5467, 0.8423, 0.5467, 0.7866, 0.5, 0.8096, 0.5, 0.8096, 0.5467, 0.7866, 0.5467, 0.1577, 0.5, 0.1904, 0.5, 0.1904, 0.5467, 0.1577, 0.5467, 0.6935, 0.5, 0.7173, 0.5, 0.7173, 0.5467, 0.6935, 0.5467, 0.2609, 0.5, 0.2827, 0.5, 0.2827, 0.5467, 0.2609, 0.5467, 0.2134, 0.5, 0.2365, 0.5, 0.2365, 0.5467, 0.2134, 0.5467, 0.7391, 0.5, 0.7635, 0.5, 0.7635, 0.5467, 0.7391, 0.5467, 0.1904, 0.5, 0.2134, 0.5, 0.2134, 0.5467, 0.1904, 0.5467, 0.125, 0.5, 0.1577, 0.5, 0.1577, 0.5467, 0.125, 0.5467, 0.8096, 0.5, 0.8423, 0.5, 0.8423, 0.5467, 0.8096, 0.5467, 0.2365, 0.5, 0.2609, 0.5, 0.2609, 0.5467, 0.2365, 0.5467, 0.2827, 0.5, 0.3065, 0.5, 0.3065, 0.5467, 0.2827, 0.5467, 0.375, 0.1566, 0.625, 0.1566, 0.625, 0.2033, 0.375, 0.2033, 0.6507, 0.5, 0.6723, 0.5, 0.6723, 0.5467, 0.6507, 0.5467, 0.3065, 0.5, 0.3277, 0.5, 0.3277, 0.5467, 0.3065, 0.5467, 0.3065, 0.5467, 0.3277, 0.5467, 0.3277, 0.5934, 0.3065, 0.5934, 0.6507, 0.5467, 0.6723, 0.5467, 0.6723, 0.5934, 0.6507, 0.5934, 0.3065, 0.5934, 0.3277, 0.5934, 0.3277, 0.6401, 0.3065, 0.6401, 0.3065, 0.6401, 0.3277, 0.6401, 0.3277, 0.6934, 0.3065, 0.6934, 0.6507, 0.6401, 0.6723, 0.6401, 0.6723, 0.6934, 0.6507, 0.6934, 0.375, 0.7757, 0.625, 0.7757, 0.625, 0.7973, 0.375, 0.7973, 0.6507, 0.6934, 0.6723, 0.6934, 0.6723, 0.75, 0.6507, 0.75, 0.3065, 0.6934, 0.3277, 0.6934, 0.3277, 0.75, 0.3065, 0.75, 0.375, 0.4315, 0.625, 0.4315, 0.625, 0.4527, 0.375, 0.4527, 0.375, 0.75, 0.625, 0.75, 0.625, 0.7757, 0.375, 0.7757, 0.625, 0.6401, 0.6507, 0.6401, 0.6507, 0.6934, 0.625, 0.6934, 0.625, 0.5934, 0.6507, 0.5934, 0.6507, 0.6401, 0.625, 0.6401, 0.625, 0.5, 0.6507, 0.5, 0.6507, 0.5467, 0.625, 0.5467, 0.3277, 0.5, 0.3493, 0.5, 0.3493, 0.5467, 0.3277, 0.5467, 0.3277, 0.5467, 0.3493, 0.5467, 0.3493, 0.5934, 0.3277, 0.5934, 0.3277, 0.5934, 0.3493, 0.5934, 0.3493, 0.6401, 0.3277, 0.6401, 0.3277, 0.6401, 0.3493, 0.6401, 0.3493, 0.6934, 0.3277, 0.6934, 0.3277, 0.6934, 0.3493, 0.6934, 0.3493, 0.75, 0.3277, 0.75, 0.375, 0.4527, 0.625, 0.4527, 0.625, 0.4743, 0.375, 0.4743])
me_cube.materials.append(mat_material_001)
me_cube.use_remesh_fix_poles = True
me_cube.use_remesh_preserve_attributes = False
me_cube.use_mirror_vertex_groups = False
me_cube.update()
me_cube_001 = bpy.data.meshes.new('Cube.001')
me_cube_001.from_pydata([(-1.0, -1.0, -1.0), (-1.0, -1.0, 1.0), (-1.0, 1.0, -1.0), (-1.0, 1.0, 1.0), (1.0, -1.0, -1.0), (1.0, -1.0, 1.0), (1.0, 1.0, -1.0), (1.0, 1.0, 1.0), (-0.4772, 1.0, -1.0), (-0.4772, 1.0, 1.0), (-0.4772, -1.0, -1.0), (-0.4772, -1.0, 1.0), (0.2614, 1.0, 1.0), (0.2614, -1.0, -1.0), (0.2614, 1.0, -1.0), (0.2614, -1.0, 1.0), (-0.1079, 1.0, -1.0), (-0.1079, -1.0, 1.0), (-0.1079, 1.0, 1.0), (-0.1079, -1.0, -1.0), (-0.2925, 1.0, -1.0), (-0.2925, -1.0, 1.0), (-0.2925, 1.0, 1.0), (-0.2925, -1.0, -1.0), (-0.7386, 1.0, -1.0), (-0.7386, -1.0, 1.0), (-0.7386, 1.0, 1.0), (-0.7386, -1.0, -1.0), (0.08742, 1.0, 1.0), (0.08742, -1.0, -1.0), (0.08742, 1.0, -1.0), (0.08742, -1.0, 1.0), (0.4521, 1.0, 1.0), (0.4521, -1.0, -1.0), (0.4521, 1.0, -1.0), (0.4521, -1.0, 1.0), (-1.0, -0.547, -1.0), (-1.0, -0.547, 1.0), (1.0, -0.547, -1.0), (1.0, -0.547, 1.0), (-0.4772, -0.547, 1.0), (-0.4772, -0.547, -1.0), (0.2614, -0.547, 1.0), (0.2614, -0.547, -1.0), (-0.1079, -0.547, -1.0), (-0.1079, -0.547, 1.0), (-0.2925, -0.547, -1.0), (-0.2925, -0.547, 1.0), (-0.7386, -0.547, -1.0), (-0.7386, -0.547, 1.0), (0.08742, -0.547, 1.0), (0.08742, -0.547, -1.0), (0.4521, -0.547, 1.0), (0.4521, -0.547, -1.0), (-1.0, -0.1208, 1.0), (1.0, -0.1208, -1.0), (-1.0, -0.1208, -1.0), (1.0, -0.1208, 1.0), (-0.4772, -0.1208, 1.0), (-0.4772, -0.1208, -1.0), (0.2614, -0.1208, 1.0), (0.2614, -0.1208, -1.0), (-0.1079, -0.1208, -1.0), (-0.1079, -0.1208, 1.0), (-0.2925, -0.1208, -1.0), (-0.2925, -0.1208, 1.0), (-0.7386, -0.1208, -1.0), (-0.7386, -0.1208, 1.0), (0.08742, -0.1208, 1.0), (0.08742, -0.1208, -1.0), (0.4521, -0.1208, 1.0), (0.4521, -0.1208, -1.0), (-1.0, 0.2528, 1.0), (1.0, 0.2528, -1.0), (-1.0, 0.2528, -1.0), (1.0, 0.2528, 1.0), (-0.4772, 0.2528, 1.0), (-0.4772, 0.2528, -1.0), (0.2614, 0.2528, 1.0), (0.2614, 0.2528, -1.0), (-0.1079, 0.2528, -1.0), (-0.1079, 0.2528, 1.0), (-0.2925, 0.2528, -1.0), (-0.2925, 0.2528, 1.0), (-0.7386, 0.2528, -1.0), (-0.7386, 0.2528, 1.0), (0.08742, 0.2528, 1.0), (0.08742, 0.2528, -1.0), (0.4521, 0.2528, 1.0), (0.4521, 0.2528, -1.0), (-1.0, 0.6264, 1.0), (1.0, 0.6264, -1.0), (-1.0, 0.6264, -1.0), (1.0, 0.6264, 1.0), (-0.4772, 0.6264, 1.0), (-0.4772, 0.6264, -1.0), (0.2614, 0.6264, 1.0), (0.2614, 0.6264, -1.0), (-0.1079, 0.6264, -1.0), (-0.1079, 0.6264, 1.0), (-0.2925, 0.6264, -1.0), (-0.2925, 0.6264, 1.0), (-0.7386, 0.6264, -1.0), (-0.7386, 0.6264, 1.0), (0.08742, 0.6264, 1.0), (0.08742, 0.6264, -1.0), (0.4521, 0.6264, 1.0), (0.4521, 0.6264, -1.0), (0.6213, 1.0, 1.0), (0.6213, -1.0, -1.0), (0.6213, 1.0, -1.0), (0.6213, -1.0, 1.0), (0.6213, -0.547, 1.0), (0.6213, -0.547, -1.0), (0.6213, -0.1208, -1.0), (0.6213, -0.1208, 1.0), (0.6213, 0.2528, 1.0), (0.6213, 0.2528, -1.0), (0.6213, 0.6264, -1.0), (0.6213, 0.6264, 1.0), (0.7942, 1.0, 1.0), (0.7942, -1.0, -1.0), (0.7942, -0.547, 1.0), (0.7942, -0.1208, 1.0), (0.7942, 0.2528, 1.0), (0.7942, 0.6264, 1.0), (0.7942, 1.0, -1.0), (0.7942, -1.0, 1.0), (0.7942, -0.547, -1.0), (0.7942, -0.1208, -1.0), (0.7942, 0.2528, -1.0), (0.7942, 0.6264, -1.0)], [], [(92, 90, 3, 2), (126, 120, 7, 6), (38, 39, 5, 4), (27, 25, 1, 0), (128, 38, 4, 121), (47, 40, 11, 21), (48, 41, 10, 27), (23, 21, 11, 10), (24, 26, 9, 8), (33, 35, 15, 13), (52, 42, 15, 35), (51, 43, 13, 29), (30, 28, 12, 14), (20, 22, 18, 16), (46, 44, 19, 23), (29, 31, 17, 19), (50, 45, 17, 31), (41, 46, 23, 10), (8, 9, 22, 20), (19, 17, 21, 23), (45, 47, 21, 17), (2, 3, 26, 24), (36, 48, 27, 0), (40, 49, 25, 11), (10, 11, 25, 27), (13, 15, 31, 29), (16, 18, 28, 30), (44, 51, 29, 19), (112, 52, 35, 111), (109, 111, 35, 33), (43, 53, 33, 13), (14, 12, 32, 34), (61, 71, 53, 43), (62, 69, 51, 44), (60, 68, 50, 42), (56, 66, 48, 36), (59, 64, 46, 41), (68, 63, 45, 50), (64, 62, 44, 46), (69, 61, 43, 51), (70, 60, 42, 52), (66, 59, 41, 48), (65, 58, 40, 47), (67, 54, 37, 49), (129, 55, 38, 128), (55, 57, 39, 38), (0, 1, 37, 36), (73, 75, 57, 55), (130, 73, 55, 129), (85, 72, 54, 67), (83, 76, 58, 65), (84, 77, 59, 66), (87, 79, 61, 69), (82, 80, 62, 64), (77, 82, 64, 59), (81, 83, 65, 63), (74, 84, 66, 56), (76, 85, 67, 58), (78, 86, 68, 60), (80, 87, 69, 62), (116, 88, 70, 115), (79, 89, 71, 61), (36, 37, 54, 56), (97, 107, 89, 79), (119, 106, 88, 116), (98, 105, 87, 80), (96, 104, 86, 78), (94, 103, 85, 76), (92, 102, 84, 74), (99, 101, 83, 81), (95, 100, 82, 77), (104, 99, 81, 86), (100, 98, 80, 82), (105, 97, 79, 87), (106, 96, 78, 88), (102, 95, 77, 84), (131, 91, 73, 130), (91, 93, 75, 73), (56, 54, 72, 74), (6, 7, 93, 91), (126, 6, 91, 131), (26, 3, 90, 103), (22, 9, 94, 101), (24, 8, 95, 102), (32, 12, 96, 106), (30, 14, 97, 105), (20, 16, 98, 100), (28, 18, 99, 104), (8, 20, 100, 95), (2, 24, 102, 92), (9, 26, 103, 94), (16, 30, 105, 98), (14, 34, 107, 97), (74, 72, 90, 92), (120, 108, 119, 125), (34, 110, 118, 107), (107, 118, 117, 89), (125, 119, 116, 124), (89, 117, 114, 71), (71, 114, 113, 53), (123, 115, 112, 122), (121, 127, 111, 109), (122, 112, 111, 127), (53, 113, 109, 33), (34, 32, 108, 110), (4, 5, 127, 121), (57, 123, 122, 39), (75, 124, 123, 57), (7, 120, 125, 93), (110, 126, 131, 118), (118, 131, 130, 117), (117, 130, 129, 114), (114, 129, 128, 113), (113, 128, 121, 109), (110, 108, 120, 126)])
_uv = me_cube_001.uv_layers.new(name='UVMap')
_uv.uv.foreach_set('vector', [0.375, 0.2033, 0.625, 0.2033, 0.625, 0.25, 0.375, 0.25, 0.375, 0.4743, 0.625, 0.4743, 0.625, 0.5, 0.375, 0.5, 0.375, 0.6934, 0.625, 0.6934, 0.625, 0.75, 0.375, 0.75, 0.375, 0.9673, 0.625, 0.9673, 0.625, 1.0, 0.375, 1.0, 0.3493, 0.6934, 0.375, 0.6934, 0.375, 0.75, 0.3493, 0.75, 0.7866, 0.6934, 0.8096, 0.6934, 0.8096, 0.75, 0.7866, 0.75, 0.1577, 0.6934, 0.1904, 0.6934, 0.1904, 0.75, 0.1577, 0.75, 0.375, 0.9116, 0.625, 0.9116, 0.625, 0.9346, 0.375, 0.9346, 0.375, 0.2827, 0.625, 0.2827, 0.625, 0.3154, 0.375, 0.3154, 0.375, 0.8185, 0.625, 0.8185, 0.625, 0.8423, 0.375, 0.8423, 0.6935, 0.6934, 0.7173, 0.6934, 0.7173, 0.75, 0.6935, 0.75, 0.2609, 0.6934, 0.2827, 0.6934, 0.2827, 0.75, 0.2609, 0.75, 0.375, 0.3859, 0.625, 0.3859, 0.625, 0.4077, 0.375, 0.4077, 0.375, 0.3384, 0.625, 0.3384, 0.625, 0.3615, 0.375, 0.3615, 0.2134, 0.6934, 0.2365, 0.6934, 0.2365, 0.75, 0.2134, 0.75, 0.375, 0.8641, 0.625, 0.8641, 0.625, 0.8885, 0.375, 0.8885, 0.7391, 0.6934, 0.7635, 0.6934, 0.7635, 0.75, 0.7391, 0.75, 0.1904, 0.6934, 0.2134, 0.6934, 0.2134, 0.75, 0.1904, 0.75, 0.375, 0.3154, 0.625, 0.3154, 0.625, 0.3384, 0.375, 0.3384, 0.375, 0.8885, 0.625, 0.8885, 0.625, 0.9116, 0.375, 0.9116, 0.7635, 0.6934, 0.7866, 0.6934, 0.7866, 0.75, 0.7635, 0.75, 0.375, 0.25, 0.625, 0.25, 0.625, 0.2827, 0.375, 0.2827, 0.125, 0.6934, 0.1577, 0.6934, 0.1577, 0.75, 0.125, 0.75, 0.8096, 0.6934, 0.8423, 0.6934, 0.8423, 0.75, 0.8096, 0.75, 0.375, 0.9346, 0.625, 0.9346, 0.625, 0.9673, 0.375, 0.9673, 0.375, 0.8423, 0.625, 0.8423, 0.625, 0.8641, 0.375, 0.8641, 0.375, 0.3615, 0.625, 0.3615, 0.625, 0.3859, 0.375, 0.3859, 0.2365, 0.6934, 0.2609, 0.6934, 0.2609, 0.75, 0.2365, 0.75, 0.6723, 0.6934, 0.6935, 0.6934, 0.6935, 0.75, 0.6723, 0.75, 0.375, 0.7973, 0.625, 0.7973, 0.625, 0.8185, 0.375, 0.8185, 0.2827, 0.6934, 0.3065, 0.6934, 0.3065, 0.75, 0.2827, 0.75, 0.375, 0.4077, 0.625, 0.4077, 0.625, 0.4315, 0.375, 0.4315, 0.2827, 0.6401, 0.3065, 0.6401, 0.3065, 0.6934, 0.2827, 0.6934, 0.2365, 0.6401, 0.2609, 0.6401, 0.2609, 0.6934, 0.2365, 0.6934, 0.7173, 0.6401, 0.7391, 0.6401, 0.7391, 0.6934, 0.7173, 0.6934, 0.125, 0.6401, 0.1577, 0.6401, 0.1577, 0.6934, 0.125, 0.6934, 0.1904, 0.6401, 0.2134, 0.6401, 0.2134, 0.6934, 0.1904, 0.6934, 0.7391, 0.6401, 0.7635, 0.6401, 0.7635, 0.6934, 0.7391, 0.6934, 0.2134, 0.6401, 0.2365, 0.6401, 0.2365, 0.6934, 0.2134, 0.6934, 0.2609, 0.6401, 0.2827, 0.6401, 0.2827, 0.6934, 0.2609, 0.6934, 0.6935, 0.6401, 0.7173, 0.6401, 0.7173, 0.6934, 0.6935, 0.6934, 0.1577, 0.6401, 0.1904, 0.6401, 0.1904, 0.6934, 0.1577, 0.6934, 0.7866, 0.6401, 0.8096, 0.6401, 0.8096, 0.6934, 0.7866, 0.6934, 0.8423, 0.6401, 0.875, 0.6401, 0.875, 0.6934, 0.8423, 0.6934, 0.3493, 0.6401, 0.375, 0.6401, 0.375, 0.6934, 0.3493, 0.6934, 0.375, 0.6401, 0.625, 0.6401, 0.625, 0.6934, 0.375, 0.6934, 0.375, 0.0, 0.625, 0.0, 0.625, 0.05663, 0.375, 0.05663, 0.375, 0.5934, 0.625, 0.5934, 0.625, 0.6401, 0.375, 0.6401, 0.3493, 0.5934, 0.375, 0.5934, 0.375, 0.6401, 0.3493, 0.6401, 0.8423, 0.5934, 0.875, 0.5934, 0.875, 0.6401, 0.8423, 0.6401, 0.7866, 0.5934, 0.8096, 0.5934, 0.8096, 0.6401, 0.7866, 0.6401, 0.1577, 0.5934, 0.1904, 0.5934, 0.1904, 0.6401, 0.1577, 0.6401, 0.2609, 0.5934, 0.2827, 0.5934, 0.2827, 0.6401, 0.2609, 0.6401, 0.2134, 0.5934, 0.2365, 0.5934, 0.2365, 0.6401, 0.2134, 0.6401, 0.1904, 0.5934, 0.2134, 0.5934, 0.2134, 0.6401, 0.1904, 0.6401, 0.7635, 0.5934, 0.7866, 0.5934, 0.7866, 0.6401, 0.7635, 0.6401, 0.125, 0.5934, 0.1577, 0.5934, 0.1577, 0.6401, 0.125, 0.6401, 0.8096, 0.5934, 0.8423, 0.5934, 0.8423, 0.6401, 0.8096, 0.6401, 0.7173, 0.5934, 0.7391, 0.5934, 0.7391, 0.6401, 0.7173, 0.6401, 0.2365, 0.5934, 0.2609, 0.5934, 0.2609, 0.6401, 0.2365, 0.6401, 0.6723, 0.5934, 0.6935, 0.5934, 0.6935, 0.6401, 0.6723, 0.6401, 0.2827, 0.5934, 0.3065, 0.5934, 0.3065, 0.6401, 0.2827, 0.6401, 0.375, 0.05663, 0.625, 0.05663, 0.625, 0.1099, 0.375, 0.1099, 0.2827, 0.5467, 0.3065, 0.5467, 0.3065, 0.5934, 0.2827, 0.5934, 0.6723, 0.5467, 0.6935, 0.5467, 0.6935, 0.5934, 0.6723, 0.5934, 0.2365, 0.5467, 0.2609, 0.5467, 0.2609, 0.5934, 0.2365, 0.5934, 0.7173, 0.5467, 0.7391, 0.5467, 0.7391, 0.5934, 0.7173, 0.5934, 0.8096, 0.5467, 0.8423, 0.5467, 0.8423, 0.5934, 0.8096, 0.5934, 0.125, 0.5467, 0.1577, 0.5467, 0.1577, 0.5934, 0.125, 0.5934, 0.7635, 0.5467, 0.7866, 0.5467, 0.7866, 0.5934, 0.7635, 0.5934, 0.1904, 0.5467, 0.2134, 0.5467, 0.2134, 0.5934, 0.1904, 0.5934, 0.7391, 0.5467, 0.7635, 0.5467, 0.7635, 0.5934, 0.7391, 0.5934, 0.2134, 0.5467, 0.2365, 0.5467, 0.2365, 0.5934, 0.2134, 0.5934, 0.2609, 0.5467, 0.2827, 0.5467, 0.2827, 0.5934, 0.2609, 0.5934, 0.6935, 0.5467, 0.7173, 0.5467, 0.7173, 0.5934, 0.6935, 0.5934, 0.1577, 0.5467, 0.1904, 0.5467, 0.1904, 0.5934, 0.1577, 0.5934, 0.3493, 0.5467, 0.375, 0.5467, 0.375, 0.5934, 0.3493, 0.5934, 0.375, 0.5467, 0.625, 0.5467, 0.625, 0.5934, 0.375, 0.5934, 0.375, 0.1099, 0.625, 0.1099, 0.625, 0.1566, 0.375, 0.1566, 0.375, 0.5, 0.625, 0.5, 0.625, 0.5467, 0.375, 0.5467, 0.3493, 0.5, 0.375, 0.5, 0.375, 0.5467, 0.3493, 0.5467, 0.8423, 0.5, 0.875, 0.5, 0.875, 0.5467, 0.8423, 0.5467, 0.7866, 0.5, 0.8096, 0.5, 0.8096, 0.5467, 0.7866, 0.5467, 0.1577, 0.5, 0.1904, 0.5, 0.1904, 0.5467, 0.1577, 0.5467, 0.6935, 0.5, 0.7173, 0.5, 0.7173, 0.5467, 0.6935, 0.5467, 0.2609, 0.5, 0.2827, 0.5, 0.2827, 0.5467, 0.2609, 0.5467, 0.2134, 0.5, 0.2365, 0.5, 0.2365, 0.5467, 0.2134, 0.5467, 0.7391, 0.5, 0.7635, 0.5, 0.7635, 0.5467, 0.7391, 0.5467, 0.1904, 0.5, 0.2134, 0.5, 0.2134, 0.5467, 0.1904, 0.5467, 0.125, 0.5, 0.1577, 0.5, 0.1577, 0.5467, 0.125, 0.5467, 0.8096, 0.5, 0.8423, 0.5, 0.8423, 0.5467, 0.8096, 0.5467, 0.2365, 0.5, 0.2609, 0.5, 0.2609, 0.5467, 0.2365, 0.5467, 0.2827, 0.5, 0.3065, 0.5, 0.3065, 0.5467, 0.2827, 0.5467, 0.375, 0.1566, 0.625, 0.1566, 0.625, 0.2033, 0.375, 0.2033, 0.6507, 0.5, 0.6723, 0.5, 0.6723, 0.5467, 0.6507, 0.5467, 0.3065, 0.5, 0.3277, 0.5, 0.3277, 0.5467, 0.3065, 0.5467, 0.3065, 0.5467, 0.3277, 0.5467, 0.3277, 0.5934, 0.3065, 0.5934, 0.6507, 0.5467, 0.6723, 0.5467, 0.6723, 0.5934, 0.6507, 0.5934, 0.3065, 0.5934, 0.3277, 0.5934, 0.3277, 0.6401, 0.3065, 0.6401, 0.3065, 0.6401, 0.3277, 0.6401, 0.3277, 0.6934, 0.3065, 0.6934, 0.6507, 0.6401, 0.6723, 0.6401, 0.6723, 0.6934, 0.6507, 0.6934, 0.375, 0.7757, 0.625, 0.7757, 0.625, 0.7973, 0.375, 0.7973, 0.6507, 0.6934, 0.6723, 0.6934, 0.6723, 0.75, 0.6507, 0.75, 0.3065, 0.6934, 0.3277, 0.6934, 0.3277, 0.75, 0.3065, 0.75, 0.375, 0.4315, 0.625, 0.4315, 0.625, 0.4527, 0.375, 0.4527, 0.375, 0.75, 0.625, 0.75, 0.625, 0.7757, 0.375, 0.7757, 0.625, 0.6401, 0.6507, 0.6401, 0.6507, 0.6934, 0.625, 0.6934, 0.625, 0.5934, 0.6507, 0.5934, 0.6507, 0.6401, 0.625, 0.6401, 0.625, 0.5, 0.6507, 0.5, 0.6507, 0.5467, 0.625, 0.5467, 0.3277, 0.5, 0.3493, 0.5, 0.3493, 0.5467, 0.3277, 0.5467, 0.3277, 0.5467, 0.3493, 0.5467, 0.3493, 0.5934, 0.3277, 0.5934, 0.3277, 0.5934, 0.3493, 0.5934, 0.3493, 0.6401, 0.3277, 0.6401, 0.3277, 0.6401, 0.3493, 0.6401, 0.3493, 0.6934, 0.3277, 0.6934, 0.3277, 0.6934, 0.3493, 0.6934, 0.3493, 0.75, 0.3277, 0.75, 0.375, 0.4527, 0.625, 0.4527, 0.625, 0.4743, 0.375, 0.4743])
me_cube_001.materials.append(mat_material_001)
me_cube_001.use_remesh_fix_poles = True
me_cube_001.use_remesh_preserve_attributes = False
me_cube_001.use_mirror_vertex_groups = False
me_cube_001.update()

# ---- objects
ob_light = bpy.data.objects.new('Light', light_light)
ob_camera = bpy.data.objects.new('Camera', cam_camera)
ob_cylinder = bpy.data.objects.new('Cylinder', me_cylinder)
ob_cube = bpy.data.objects.new('Cube', me_cube)
ob_cube_001 = bpy.data.objects.new('Cube.001', me_cube_001)

# ---- transforms, parenting, visibility, modifiers, constraints
ob_light.location = (4.076, 1.005, 5.904)
ob_light.rotation_euler = (0.6503, 0.05522, 1.866)
ob_light.lock_rotations_4d = False
ob_light.empty_display_type = 'ARROWS'
ob_light.color = (0.0, 0.0, 0.0, 0.0)
ob_light.lineart.crease_threshold = 0.0
ob_camera.location = (7.359, -6.926, 4.958)
ob_camera.rotation_euler = (1.109, 0.0, 0.8149)
ob_camera.lock_rotations_4d = False
ob_camera.empty_display_type = 'ARROWS'
ob_camera.color = (0.0, 0.0, 0.0, 0.0)
ob_camera.display_type = 'WIRE'
ob_camera.lineart.crease_threshold = 0.0
ob_cylinder.location = (0.599, -0.353, 0.3131)
ob_cylinder.scale = (1.0, 1.0, 0.04034)
ob_cylinder.lineart.crease_threshold = 0.0
_m = ob_cylinder.modifiers.new('Subdivision', 'SUBSURF')
_m.uv_smooth = 'PRESERVE_CORNERS'
ob_cube.location = (0.524, -0.256, 0.4298)
ob_cube.scale = (0.6851, 0.267, 0.05801)
ob_cube.lineart.crease_threshold = 0.0
ob_cube_001.location = (0.4066, -0.2735, 0.5674)
ob_cube_001.rotation_euler = (-0.1915, -0.2043, -0.8081)
ob_cube_001.scale = (0.6851, 0.267, 0.05801)
ob_cube_001.lineart.crease_threshold = 0.0

# ---- collection membership
col_collection.objects.link(ob_light)
col_collection.objects.link(ob_camera)
col_collection.objects.link(ob_cylinder)
col_collection.objects.link(ob_cube)
col_collection.objects.link(ob_cube_001)

# ---- scene / render settings (as saved in the file)
scene.camera = ob_camera
scene.frame_start = 1; scene.frame_end = 250; scene.frame_set(59)
scene.render.engine = 'BLENDER_EEVEE_NEXT'
scene.cycles.use_denoising = False
scene.cycles.samples = 128
scene.cycles.sampling_pattern = 'TABULATED_SOBOL'
scene.cycles.use_adaptive_sampling = False
scene.cycles.use_light_tree = False
scene.view_settings.view_transform = 'Filmic'
bpy.context.view_layer.update()
